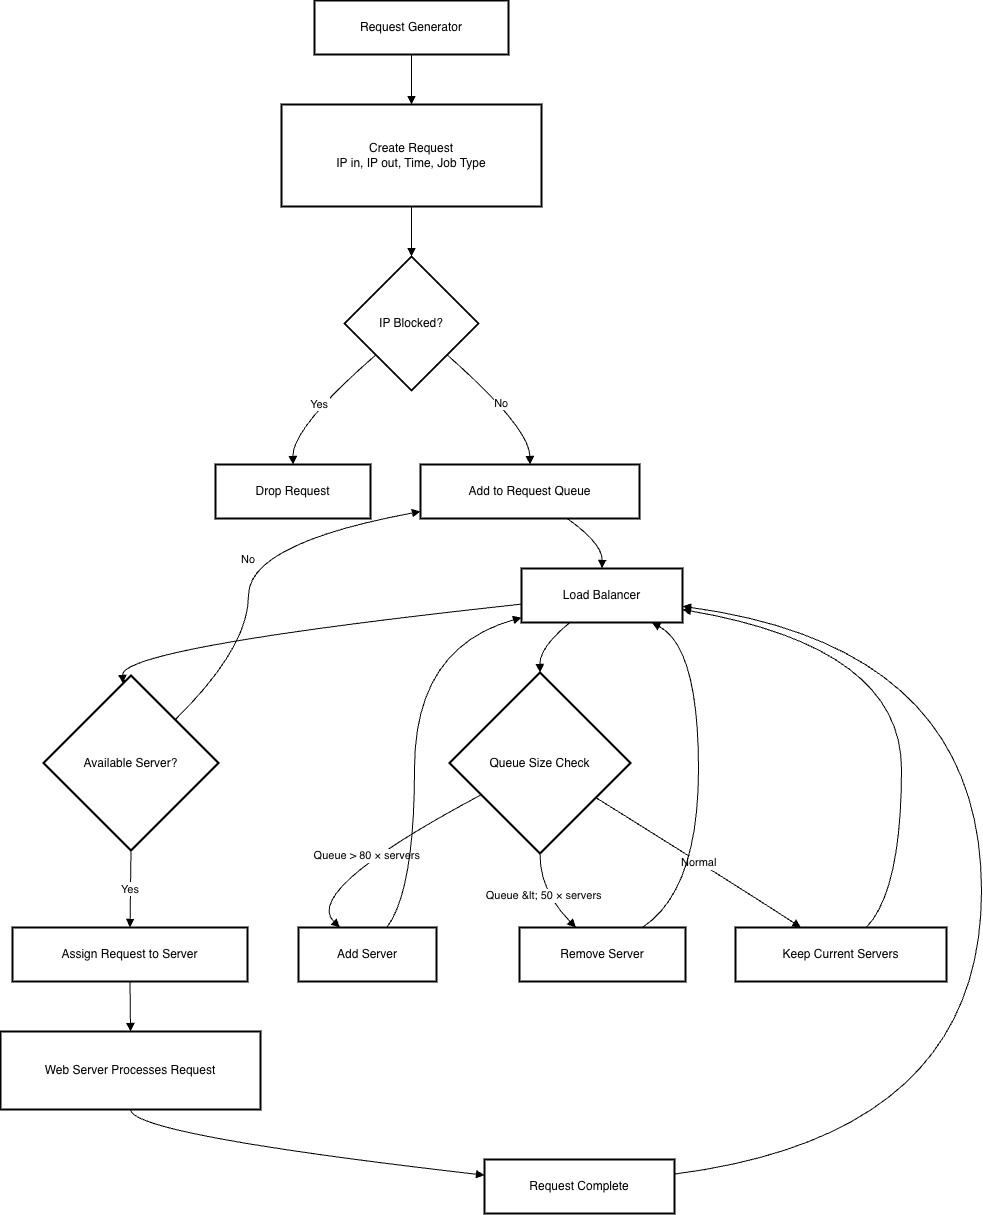

The diagram above was exported from draw.io. Its source (the exported page's mxGraphModel, read from the mxfile embedded in the PNG):
<mxGraphModel dx="1936" dy="1315" grid="1" gridSize="10" guides="1" tooltips="1" connect="1" arrows="1" fold="1" page="1" pageScale="1" pageWidth="850" pageHeight="1100" math="0" shadow="0">
  <root>
    <mxCell id="0" />
    <mxCell id="1" parent="0" />
    <mxCell id="bEOB0s_Sqf2unoCswjF6-1" parent="1" style="whiteSpace=wrap;strokeWidth=2;" value="Request Generator" vertex="1">
      <mxGeometry height="54" width="194" x="334" y="20" as="geometry" />
    </mxCell>
    <mxCell id="bEOB0s_Sqf2unoCswjF6-2" parent="1" style="whiteSpace=wrap;strokeWidth=2;" value="Create Request&#10;IP in, IP out, Time, Job Type" vertex="1">
      <mxGeometry height="102" width="260" x="301" y="124" as="geometry" />
    </mxCell>
    <mxCell id="bEOB0s_Sqf2unoCswjF6-3" parent="1" style="rhombus;strokeWidth=2;whiteSpace=wrap;" value="IP Blocked?" vertex="1">
      <mxGeometry height="134" width="134" x="364" y="276" as="geometry" />
    </mxCell>
    <mxCell id="bEOB0s_Sqf2unoCswjF6-4" parent="1" style="whiteSpace=wrap;strokeWidth=2;" value="Drop Request" vertex="1">
      <mxGeometry height="54" width="155" x="235" y="484" as="geometry" />
    </mxCell>
    <mxCell id="bEOB0s_Sqf2unoCswjF6-5" parent="1" style="whiteSpace=wrap;strokeWidth=2;" value="Add to Request Queue" vertex="1">
      <mxGeometry height="54" width="219" x="440" y="484" as="geometry" />
    </mxCell>
    <mxCell id="bEOB0s_Sqf2unoCswjF6-6" parent="1" style="whiteSpace=wrap;strokeWidth=2;" value="Load Balancer" vertex="1">
      <mxGeometry height="54" width="161" x="541" y="588" as="geometry" />
    </mxCell>
    <mxCell id="bEOB0s_Sqf2unoCswjF6-7" parent="1" style="rhombus;strokeWidth=2;whiteSpace=wrap;" value="Available Server?" vertex="1">
      <mxGeometry height="175" width="175" x="63" y="695" as="geometry" />
    </mxCell>
    <mxCell id="bEOB0s_Sqf2unoCswjF6-8" parent="1" style="whiteSpace=wrap;strokeWidth=2;" value="Assign Request to Server" vertex="1">
      <mxGeometry height="54" width="235" x="32" y="947" as="geometry" />
    </mxCell>
    <mxCell id="bEOB0s_Sqf2unoCswjF6-9" parent="1" style="whiteSpace=wrap;strokeWidth=2;" value="Web Server Processes Request" vertex="1">
      <mxGeometry height="78" width="260" x="20" y="1051" as="geometry" />
    </mxCell>
    <mxCell id="bEOB0s_Sqf2unoCswjF6-10" parent="1" style="whiteSpace=wrap;strokeWidth=2;" value="Request Complete" vertex="1">
      <mxGeometry height="54" width="190" x="504" y="1179" as="geometry" />
    </mxCell>
    <mxCell id="bEOB0s_Sqf2unoCswjF6-11" parent="1" style="rhombus;strokeWidth=2;whiteSpace=wrap;" value="Queue Size Check" vertex="1">
      <mxGeometry height="181" width="181" x="469" y="692" as="geometry" />
    </mxCell>
    <mxCell id="bEOB0s_Sqf2unoCswjF6-12" parent="1" style="whiteSpace=wrap;strokeWidth=2;" value="Add Server" vertex="1">
      <mxGeometry height="54" width="138" x="318" y="947" as="geometry" />
    </mxCell>
    <mxCell id="bEOB0s_Sqf2unoCswjF6-13" parent="1" style="whiteSpace=wrap;strokeWidth=2;" value="Remove Server" vertex="1">
      <mxGeometry height="54" width="166" x="539" y="947" as="geometry" />
    </mxCell>
    <mxCell id="bEOB0s_Sqf2unoCswjF6-14" parent="1" style="whiteSpace=wrap;strokeWidth=2;" value="Keep Current Servers" vertex="1">
      <mxGeometry height="54" width="211" x="755" y="947" as="geometry" />
    </mxCell>
    <mxCell id="bEOB0s_Sqf2unoCswjF6-15" edge="1" parent="1" source="bEOB0s_Sqf2unoCswjF6-1" style="curved=1;startArrow=none;endArrow=block;exitX=0.5;exitY=1;entryX=0.5;entryY=0;rounded=0;" target="bEOB0s_Sqf2unoCswjF6-2" value="">
      <mxGeometry relative="1" as="geometry">
        <Array as="points" />
      </mxGeometry>
    </mxCell>
    <mxCell id="bEOB0s_Sqf2unoCswjF6-16" edge="1" parent="1" source="bEOB0s_Sqf2unoCswjF6-2" style="curved=1;startArrow=none;endArrow=block;exitX=0.5;exitY=1;entryX=0.5;entryY=0;rounded=0;" target="bEOB0s_Sqf2unoCswjF6-3" value="">
      <mxGeometry relative="1" as="geometry">
        <Array as="points" />
      </mxGeometry>
    </mxCell>
    <mxCell id="bEOB0s_Sqf2unoCswjF6-17" edge="1" parent="1" source="bEOB0s_Sqf2unoCswjF6-3" style="curved=1;startArrow=none;endArrow=block;exitX=0;exitY=0.94;entryX=0.5;entryY=0;rounded=0;" target="bEOB0s_Sqf2unoCswjF6-4" value="Yes">
      <mxGeometry relative="1" as="geometry">
        <Array as="points">
          <mxPoint x="312" y="447" />
        </Array>
      </mxGeometry>
    </mxCell>
    <mxCell id="bEOB0s_Sqf2unoCswjF6-18" edge="1" parent="1" source="bEOB0s_Sqf2unoCswjF6-3" style="curved=1;startArrow=none;endArrow=block;exitX=1;exitY=0.94;entryX=0.5;entryY=0;rounded=0;" target="bEOB0s_Sqf2unoCswjF6-5" value="No">
      <mxGeometry relative="1" as="geometry">
        <Array as="points">
          <mxPoint x="549" y="447" />
        </Array>
      </mxGeometry>
    </mxCell>
    <mxCell id="bEOB0s_Sqf2unoCswjF6-19" edge="1" parent="1" source="bEOB0s_Sqf2unoCswjF6-5" style="curved=1;startArrow=none;endArrow=block;exitX=0.67;exitY=1;entryX=0.5;entryY=0;rounded=0;" target="bEOB0s_Sqf2unoCswjF6-6" value="">
      <mxGeometry relative="1" as="geometry">
        <Array as="points">
          <mxPoint x="622" y="563" />
        </Array>
      </mxGeometry>
    </mxCell>
    <mxCell id="bEOB0s_Sqf2unoCswjF6-20" edge="1" parent="1" source="bEOB0s_Sqf2unoCswjF6-6" style="curved=1;startArrow=none;endArrow=block;exitX=0;exitY=0.66;entryX=0.45;entryY=0;rounded=0;" target="bEOB0s_Sqf2unoCswjF6-7" value="">
      <mxGeometry relative="1" as="geometry">
        <Array as="points">
          <mxPoint x="140" y="667" />
        </Array>
      </mxGeometry>
    </mxCell>
    <mxCell id="bEOB0s_Sqf2unoCswjF6-21" edge="1" parent="1" source="bEOB0s_Sqf2unoCswjF6-7" style="curved=1;startArrow=none;endArrow=block;exitX=0.5;exitY=1;entryX=0.5;entryY=0;rounded=0;" target="bEOB0s_Sqf2unoCswjF6-8" value="Yes">
      <mxGeometry relative="1" as="geometry">
        <Array as="points" />
      </mxGeometry>
    </mxCell>
    <mxCell id="bEOB0s_Sqf2unoCswjF6-22" edge="1" parent="1" source="bEOB0s_Sqf2unoCswjF6-7" style="curved=1;startArrow=none;endArrow=block;exitX=1;exitY=0.01;entryX=0;entryY=0.87;rounded=0;" target="bEOB0s_Sqf2unoCswjF6-5" value="No">
      <mxGeometry relative="1" as="geometry">
        <Array as="points">
          <mxPoint x="268" y="667" />
          <mxPoint x="268" y="563" />
        </Array>
      </mxGeometry>
    </mxCell>
    <mxCell id="bEOB0s_Sqf2unoCswjF6-23" edge="1" parent="1" source="bEOB0s_Sqf2unoCswjF6-8" style="curved=1;startArrow=none;endArrow=block;exitX=0.5;exitY=1;entryX=0.5;entryY=0;rounded=0;" target="bEOB0s_Sqf2unoCswjF6-9" value="">
      <mxGeometry relative="1" as="geometry">
        <Array as="points" />
      </mxGeometry>
    </mxCell>
    <mxCell id="bEOB0s_Sqf2unoCswjF6-24" edge="1" parent="1" source="bEOB0s_Sqf2unoCswjF6-9" style="curved=1;startArrow=none;endArrow=block;exitX=0.5;exitY=1;entryX=0;entryY=0.29;rounded=0;" target="bEOB0s_Sqf2unoCswjF6-10" value="">
      <mxGeometry relative="1" as="geometry">
        <Array as="points">
          <mxPoint x="150" y="1154" />
        </Array>
      </mxGeometry>
    </mxCell>
    <mxCell id="bEOB0s_Sqf2unoCswjF6-25" edge="1" parent="1" source="bEOB0s_Sqf2unoCswjF6-10" style="curved=1;startArrow=none;endArrow=block;exitX=1;exitY=0.27;entryX=1;entryY=0.7;rounded=0;" target="bEOB0s_Sqf2unoCswjF6-6" value="">
      <mxGeometry relative="1" as="geometry">
        <Array as="points">
          <mxPoint x="1001" y="1154" />
          <mxPoint x="1001" y="667" />
        </Array>
      </mxGeometry>
    </mxCell>
    <mxCell id="bEOB0s_Sqf2unoCswjF6-26" edge="1" parent="1" source="bEOB0s_Sqf2unoCswjF6-6" style="curved=1;startArrow=none;endArrow=block;exitX=0.3;exitY=1;entryX=0.5;entryY=0;rounded=0;" target="bEOB0s_Sqf2unoCswjF6-11" value="">
      <mxGeometry relative="1" as="geometry">
        <Array as="points">
          <mxPoint x="559" y="667" />
        </Array>
      </mxGeometry>
    </mxCell>
    <mxCell id="bEOB0s_Sqf2unoCswjF6-27" edge="1" parent="1" source="bEOB0s_Sqf2unoCswjF6-11" style="curved=1;startArrow=none;endArrow=block;exitX=0;exitY=0.77;entryX=0.3;entryY=0;rounded=0;" target="bEOB0s_Sqf2unoCswjF6-12" value="Queue &gt; 80 × servers">
      <mxGeometry relative="1" as="geometry">
        <Array as="points">
          <mxPoint x="321" y="910" />
        </Array>
      </mxGeometry>
    </mxCell>
    <mxCell id="bEOB0s_Sqf2unoCswjF6-28" edge="1" parent="1" source="bEOB0s_Sqf2unoCswjF6-11" style="curved=1;startArrow=none;endArrow=block;exitX=0.5;exitY=1;entryX=0.34;entryY=0;rounded=0;" target="bEOB0s_Sqf2unoCswjF6-13" value="Queue &amp;lt; 50 × servers">
      <mxGeometry relative="1" as="geometry">
        <Array as="points">
          <mxPoint x="559" y="910" />
        </Array>
      </mxGeometry>
    </mxCell>
    <mxCell id="bEOB0s_Sqf2unoCswjF6-29" edge="1" parent="1" source="bEOB0s_Sqf2unoCswjF6-11" style="curved=1;startArrow=none;endArrow=block;exitX=1;exitY=0.81;entryX=0.31;entryY=0;rounded=0;" target="bEOB0s_Sqf2unoCswjF6-14" value="Normal">
      <mxGeometry relative="1" as="geometry">
        <Array as="points">
          <mxPoint x="764" y="910" />
        </Array>
      </mxGeometry>
    </mxCell>
    <mxCell id="bEOB0s_Sqf2unoCswjF6-30" edge="1" parent="1" source="bEOB0s_Sqf2unoCswjF6-12" style="curved=1;startArrow=none;endArrow=block;exitX=0.64;exitY=0;entryX=0;entryY=0.91;rounded=0;" target="bEOB0s_Sqf2unoCswjF6-6" value="">
      <mxGeometry relative="1" as="geometry">
        <Array as="points">
          <mxPoint x="434" y="910" />
          <mxPoint x="434" y="667" />
        </Array>
      </mxGeometry>
    </mxCell>
    <mxCell id="bEOB0s_Sqf2unoCswjF6-31" edge="1" parent="1" source="bEOB0s_Sqf2unoCswjF6-13" style="curved=1;startArrow=none;endArrow=block;exitX=0.74;exitY=0;entryX=0.81;entryY=1;rounded=0;" target="bEOB0s_Sqf2unoCswjF6-6" value="">
      <mxGeometry relative="1" as="geometry">
        <Array as="points">
          <mxPoint x="718" y="910" />
          <mxPoint x="718" y="667" />
        </Array>
      </mxGeometry>
    </mxCell>
    <mxCell id="bEOB0s_Sqf2unoCswjF6-32" edge="1" parent="1" source="bEOB0s_Sqf2unoCswjF6-14" style="curved=1;startArrow=none;endArrow=block;exitX=0.62;exitY=0;entryX=1;entryY=0.76;rounded=0;" target="bEOB0s_Sqf2unoCswjF6-6" value="">
      <mxGeometry relative="1" as="geometry">
        <Array as="points">
          <mxPoint x="921" y="910" />
          <mxPoint x="921" y="667" />
        </Array>
      </mxGeometry>
    </mxCell>
  </root>
</mxGraphModel>